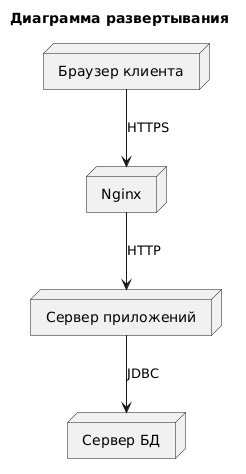

The diagram above was rendered by PlantUML. Its source (embedded in the PNG):
@startuml
title Диаграмма развертывания
node "Браузер клиента" as BR
node "Nginx" as NG
node "Сервер приложений" as AP
node "Сервер БД" as DB

BR --> NG : HTTPS
NG --> AP : HTTP
AP --> DB : JDBC
@enduml